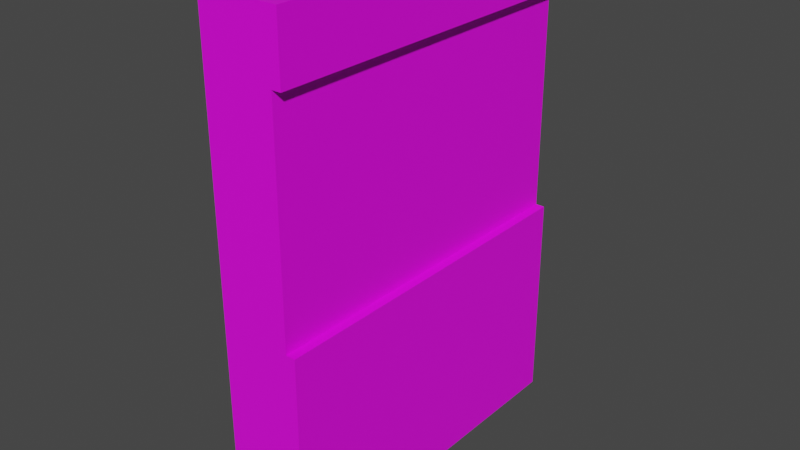 # Source: Wall_D.blend  (saved by Blender 3.5.10; exported with 4.5.12 LTS)
import bpy
from mathutils import Matrix  # noqa: F401  (used for matrix-valued properties, if any)

bpy.ops.wm.read_factory_settings(use_empty=True)
scene = bpy.context.scene
scene.name = 'Scene'

# ---- collections
col_collection = bpy.data.collections.new('Collection'); scene.collection.children.link(col_collection)

# ---- images (referenced by path relative to the original .blend; pixels are not part of the script)
import os
ASSET_DIR = os.environ.get("B2B_ASSET_DIR", "")  # directory of the original .blend (textures are referenced by path, not embedded)
HERE = os.path.dirname(os.path.abspath(__file__))  # packed textures are extracted next to this script under _unpacked/

def load_image(name, relpath, width, height, colorspace="sRGB"):
    """Load a texture the original file referenced (path relative to the .blend, or extracted next to this script)."""
    p = next((c for c in (os.path.join(HERE, relpath), os.path.join(ASSET_DIR, relpath)) if relpath and os.path.exists(c)), "")
    if p:
        img = bpy.data.images.load(p, check_existing=True)
        img.name = name
    else:  # same state as the original file: an image datablock whose file is absent (Cycles renders it pink)
        img = bpy.data.images.new(name, width, height)
        img.source = "FILE"
        img.filepath = "//" + (relpath or name)
    img.colorspace_settings.name = colorspace
    return img
img_uv_grid = load_image('UV_Grid', '', 1024, 1024, 'sRGB')

# ---- materials (node trees are filled in below, after node groups)
mat_material_001 = bpy.data.materials.new('Material.001')
mat_material_001.use_transparent_shadow = False

# ---- material node trees
mat_material_001.use_nodes = True; mat_material_001.node_tree.nodes.clear()
_N = mat_material_001.node_tree.nodes; _L = mat_material_001.node_tree.links
n0 = _N.new('ShaderNodeBsdfPrincipled'); n0.name = 'Principled BSDF'; n0.location = (10, 300)
n0.distribution = 'GGX'
n0.subsurface_method = 'RANDOM_WALK_SKIN'
n0.inputs[3].default_value = 1.45
n0.inputs[27].default_value = (0.0, 0.0, 0.0, 1.0)
n0.inputs[28].default_value = 1.0
n1 = _N.new('ShaderNodeOutputMaterial'); n1.name = 'Material Output'; n1.location = (300, 300)
n2 = _N.new('ShaderNodeTexImage'); n2.name = 'Image Texture'; n2.location = (-280, 280)
n2.image = img_uv_grid
_L.new(n0.outputs[0], n1.inputs[0])
_L.new(n2.outputs[0], n0.inputs[0])
n1.is_active_output = True

# ---- world
world_world = bpy.data.worlds.new('World'); scene.world = world_world
world_world.use_nodes = True; world_world.node_tree.nodes.clear()
_N = world_world.node_tree.nodes; _L = world_world.node_tree.links
n0 = _N.new('ShaderNodeOutputWorld'); n0.name = 'World Output'; n0.location = (300, 300)
n1 = _N.new('ShaderNodeBackground'); n1.name = 'Background'; n1.location = (10, 300)
n1.inputs[0].default_value = (0.05088, 0.05088, 0.05088, 1.0)
_L.new(n1.outputs[0], n0.inputs[0])
n0.is_active_output = True
world_world.color = (0.05088, 0.05088, 0.05088)
world_world.use_sun_shadow = False
world_world.sun_shadow_jitter_overblur = 0.0

# ---- meshes
me_cube_040 = bpy.data.meshes.new('Cube.040')
me_cube_040.from_pydata([(-1.0, -5.0, 0.0), (-1.0, -5.0, 14.0), (-1.0, 5.0, 0.0), (-1.0, 5.0, 14.0), (1.0, -5.0, 0.0), (1.0, -5.0, 14.0), (1.0, 5.0, 0.0), (1.0, 5.0, 14.0), (-1.0, -5.0, 5.984), (-1.0, 5.0, 5.984), (1.0, 5.0, 5.984), (1.0, -5.0, 5.984), (1.264, -5.0, 0.0), (1.264, 5.0, 0.0), (1.264, 5.0, 5.984), (1.264, -5.0, 5.984), (-1.0, -5.0, 12.24), (-1.0, 5.0, 12.24), (1.0, 5.0, 12.24), (1.0, -5.0, 12.24), (1.264, 5.0, 14.0), (1.264, -5.0, 14.0), (1.264, 5.0, 12.24), (1.264, -5.0, 12.24)], [], [(16, 1, 3, 17), (17, 3, 7, 18), (19, 18, 22, 23), (2, 6, 4, 0), (7, 3, 1, 5), (19, 5, 1, 16), (4, 11, 8, 0), (10, 11, 15, 14), (2, 9, 10, 6), (0, 8, 9, 2), (13, 14, 15, 12), (4, 6, 13, 12), (11, 4, 12, 15), (6, 10, 14, 13), (11, 19, 16, 8), (10, 18, 19, 11), (9, 17, 18, 10), (8, 16, 17, 9), (22, 20, 21, 23), (5, 19, 23, 21), (7, 5, 21, 20), (18, 7, 20, 22)])
_uv = me_cube_040.uv_layers.new(name='UVMap')
_uv.uv.foreach_set('vector', [0.7625, 0.4558, 0.8427, 0.4558, 0.8427, 0.9107, 0.7625, 0.9107, 0.8432, 0.4429, 0.8432, 0.3628, 0.9342, 0.3628, 0.9342, 0.4429, 0.9342, 0.5571, 0.9342, 0.1021, 0.9462, 0.1021, 0.9462, 0.5571, 0.3761, 0.9107, 0.2851, 0.9107, 0.2851, 0.4558, 0.3761, 0.4558, 0.4676, 0.9107, 0.3766, 0.9107, 0.3766, 0.4558, 0.4676, 0.4558, 0.9342, 0.5571, 0.9342, 0.6372, 0.8432, 0.6372, 0.8432, 0.5571, 0.9342, 0.0002621, 0.9342, 0.2725, 0.8432, 0.2725, 0.8432, 0.000262, 0.9342, 0.7275, 0.9342, 0.2725, 0.9462, 0.2725, 0.9462, 0.7275, 0.8432, 0.9997, 0.8432, 0.7275, 0.9342, 0.7275, 0.9342, 0.9997, 0.000262, 0.4558, 0.2725, 0.4558, 0.2725, 0.9107, 0.0002621, 0.9107, 0.8427, 0.4552, 0.5704, 0.4552, 0.5704, 0.000262, 0.8427, 0.0002621, 0.2851, 0.4558, 0.2851, 0.9107, 0.273, 0.9107, 0.273, 0.4558, 0.9342, 0.2725, 0.9342, 0.0002621, 0.9462, 0.0002621, 0.9462, 0.2725, 0.9342, 0.9997, 0.9342, 0.7275, 0.9462, 0.7275, 0.9462, 0.9997, 0.9342, 0.2725, 0.9342, 0.5571, 0.8432, 0.5571, 0.8432, 0.2725, 0.2853, 0.000262, 0.5699, 0.000262, 0.5699, 0.4552, 0.2853, 0.4552, 0.8432, 0.7275, 0.8432, 0.4429, 0.9342, 0.4429, 0.9342, 0.7275, 0.2848, 0.4552, 0.000262, 0.4552, 0.000262, 0.000262, 0.2848, 0.000262, 0.5483, 0.9107, 0.4681, 0.9107, 0.4681, 0.4558, 0.5483, 0.4558, 0.9342, 0.6372, 0.9342, 0.5571, 0.9462, 0.5571, 0.9462, 0.6372, 0.5608, 0.4558, 0.5608, 0.9107, 0.5488, 0.9107, 0.5488, 0.4558, 0.9342, 0.4429, 0.9342, 0.3628, 0.9462, 0.3628, 0.9462, 0.4429])
me_cube_040.materials.append(mat_material_001)
me_cube_040.update()

# ---- objects
ob_wall_d = bpy.data.objects.new('Wall_D', me_cube_040)

# ---- transforms, parenting, visibility, modifiers, constraints
ob_wall_d.location = (0.0, 0.0, 0.0)

# ---- collection membership
col_collection.objects.link(ob_wall_d)

# ---- scene / render settings (as saved in the file)
scene.frame_start = 1; scene.frame_end = 250; scene.frame_set(1)
scene.render.engine = 'BLENDER_EEVEE_NEXT'
scene.cycles.sampling_pattern = 'TABULATED_SOBOL'
scene.view_settings.view_transform = 'Filmic'
bpy.context.view_layer.update()

# ---- added for rendering (the .blend has no active camera and no usable light): camera, sun
cam_auto = bpy.data.cameras.new('AutoCamera')
cam_auto.lens = 50.0
cam_auto.sensor_width = 36.0
cam_auto.clip_end = 1000.0
ob_auto_camera = bpy.data.objects.new('AutoCamera', cam_auto)
scene.collection.objects.link(ob_auto_camera)
ob_auto_camera.location = (16.1876, -19.2665, 19.8443)
ob_auto_camera.rotation_euler = (1.09748, -7.21219e-08, 0.694738)
scene.camera = ob_auto_camera
light_auto_sun = bpy.data.lights.new('AutoSun', 'SUN')
light_auto_sun.energy = 3.0
light_auto_sun.angle = 0.0523599
ob_auto_sun = bpy.data.objects.new('AutoSun', light_auto_sun)
scene.collection.objects.link(ob_auto_sun)
ob_auto_sun.rotation_euler = (0.872665, 0.174533, 0.523599)
bpy.context.view_layer.update()
